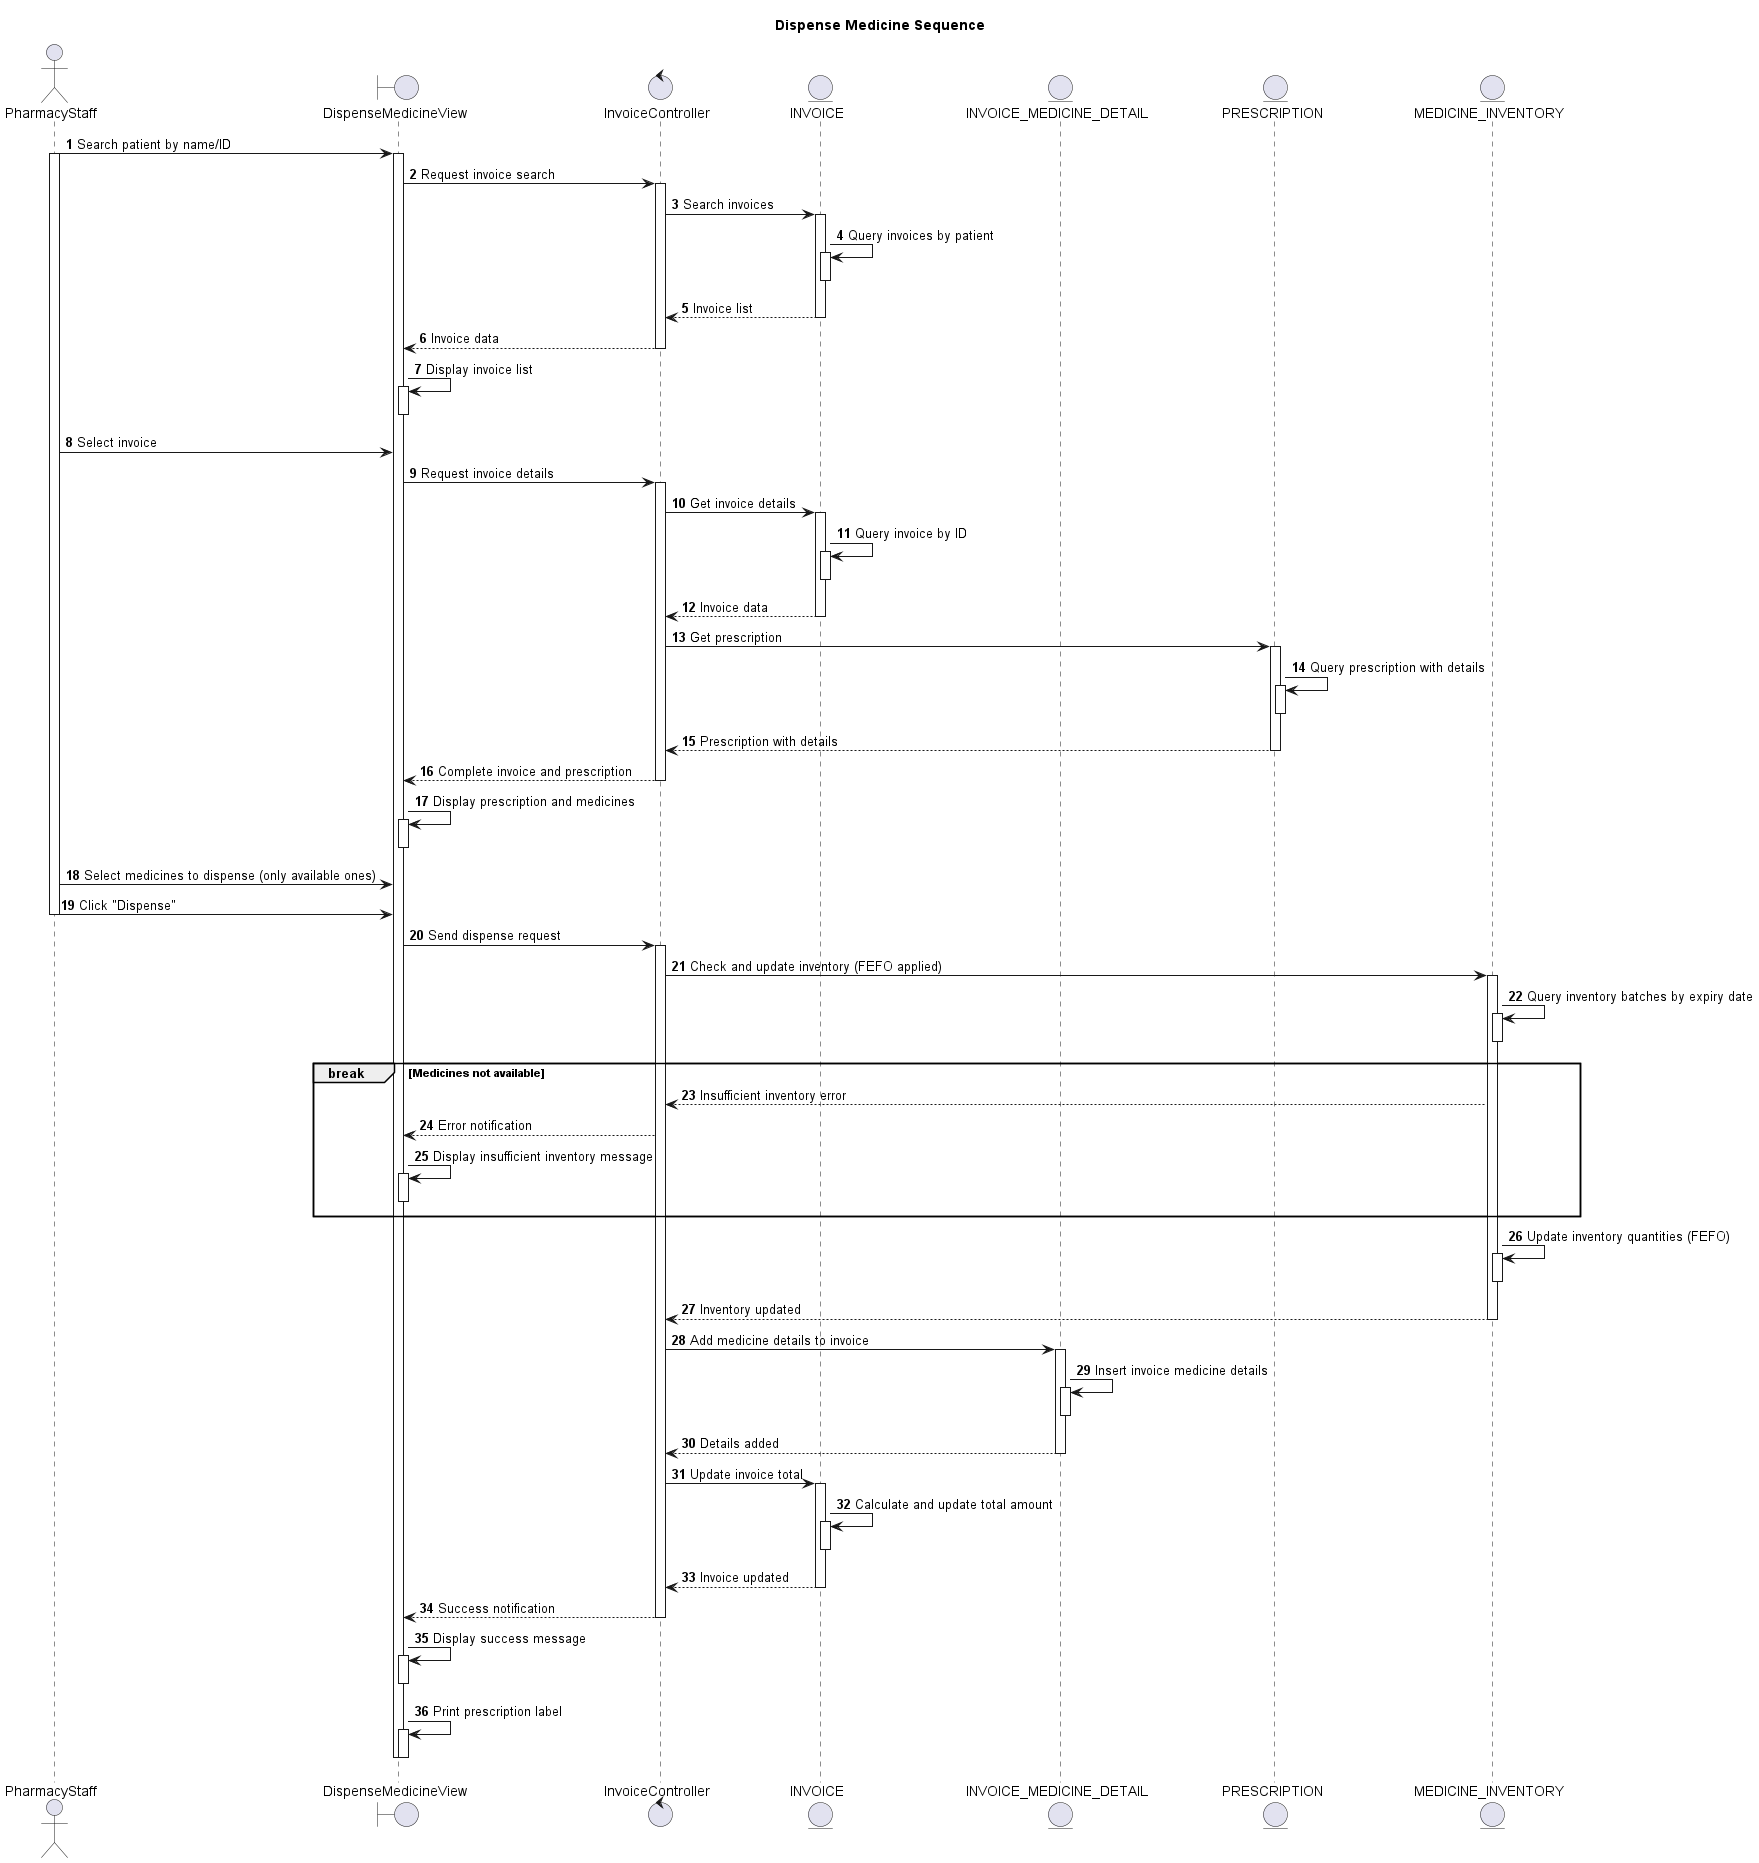

The diagram above was rendered by PlantUML. Its source (embedded in the PNG):
@startuml
autonumber

actor PharmacyStaff as PS
boundary DispenseMedicineView as DMV
control InvoiceController as IC
entity INVOICE as INV
entity INVOICE_MEDICINE_DETAIL as IMD
entity PRESCRIPTION as PR
entity MEDICINE_INVENTORY as MI

title Dispense Medicine Sequence

PS -> DMV: Search patient by name/ID
activate PS
activate DMV

DMV -> IC: Request invoice search
activate IC

IC -> INV: Search invoices
activate INV
INV -> INV: Query invoices by patient
activate INV
deactivate INV
IC <-- INV: Invoice list
deactivate INV

DMV <-- IC: Invoice data
deactivate IC
DMV -> DMV: Display invoice list
activate DMV
deactivate DMV

PS -> DMV: Select invoice

DMV -> IC: Request invoice details
activate IC

IC -> INV: Get invoice details
activate INV
INV -> INV: Query invoice by ID
activate INV
deactivate INV
IC <-- INV: Invoice data
deactivate INV

IC -> PR: Get prescription
activate PR
PR -> PR: Query prescription with details
activate PR
deactivate PR
IC <-- PR: Prescription with details
deactivate PR

DMV <-- IC: Complete invoice and prescription
deactivate IC
DMV -> DMV: Display prescription and medicines
activate DMV
deactivate DMV

PS -> DMV: Select medicines to dispense (only available ones)
PS -> DMV: Click "Dispense"
deactivate PS

DMV -> IC: Send dispense request
activate IC

IC -> MI: Check and update inventory (FEFO applied)
activate MI
MI -> MI: Query inventory batches by expiry date
activate MI
deactivate MI

break Medicines not available
  IC <-- MI: Insufficient inventory error
  DMV <-- IC: Error notification
  DMV -> DMV: Display insufficient inventory message
  activate DMV
  deactivate DMV
end

MI -> MI: Update inventory quantities (FEFO)
activate MI
deactivate MI
IC <-- MI: Inventory updated
deactivate MI

IC -> IMD: Add medicine details to invoice
activate IMD
IMD -> IMD: Insert invoice medicine details
activate IMD
deactivate IMD
IC <-- IMD: Details added
deactivate IMD

IC -> INV: Update invoice total
activate INV
INV -> INV: Calculate and update total amount
activate INV
deactivate INV
IC <-- INV: Invoice updated
deactivate INV

DMV <-- IC: Success notification
deactivate IC
DMV -> DMV: Display success message
activate DMV
deactivate DMV
DMV -> DMV: Print prescription label
activate DMV
deactivate DMV

deactivate DMV

@enduml